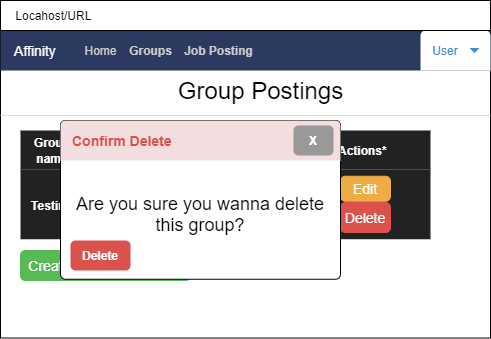

The diagram above was exported from draw.io. Its source (the exported page's mxGraphModel, read from the mxfile embedded in the PNG):
<mxGraphModel dx="700" dy="703" grid="1" gridSize="10" guides="1" tooltips="1" connect="1" arrows="1" fold="1" page="1" pageScale="1" pageWidth="850" pageHeight="1100" math="0" shadow="0">
  <root>
    <mxCell id="0" />
    <mxCell id="1" parent="0" />
    <mxCell id="uP990akV-PrmMZuXHzWq-2" value="" style="rounded=0;whiteSpace=wrap;html=1;" parent="1" vertex="1">
      <mxGeometry x="250" y="30" width="490" height="337.5" as="geometry" />
    </mxCell>
    <mxCell id="uP990akV-PrmMZuXHzWq-3" value="" style="html=1;shadow=0;dashed=0;shape=mxgraph.bootstrap.rect;fillColor=#2C3A61;strokeColor=none;whiteSpace=wrap;" parent="1" vertex="1">
      <mxGeometry x="250" y="60" width="490" height="40" as="geometry" />
    </mxCell>
    <mxCell id="uP990akV-PrmMZuXHzWq-4" value="&lt;font color=&quot;#ffffff&quot;&gt;Affinity&lt;/font&gt;" style="html=1;shadow=0;dashed=0;fillColor=none;strokeColor=none;shape=mxgraph.bootstrap.rect;fontColor=#999999;fontSize=14;whiteSpace=wrap;" parent="uP990akV-PrmMZuXHzWq-3" vertex="1">
      <mxGeometry width="70" height="40" as="geometry" />
    </mxCell>
    <mxCell id="uP990akV-PrmMZuXHzWq-9" value="&lt;font color=&quot;#cccccc&quot;&gt;Home&lt;/font&gt;" style="html=1;shadow=0;dashed=0;fillColor=none;strokeColor=none;shape=mxgraph.bootstrap.rect;fontColor=#999999;whiteSpace=wrap;" parent="uP990akV-PrmMZuXHzWq-3" vertex="1">
      <mxGeometry x="70" width="60.86" height="40" as="geometry" />
    </mxCell>
    <mxCell id="uP990akV-PrmMZuXHzWq-107" value="&lt;font color=&quot;#cccccc&quot;&gt;Groups&lt;/font&gt;" style="html=1;shadow=0;dashed=0;fillColor=none;strokeColor=none;shape=mxgraph.bootstrap.rect;fontColor=#999999;whiteSpace=wrap;fontStyle=1" parent="uP990akV-PrmMZuXHzWq-3" vertex="1">
      <mxGeometry x="120" width="60.86" height="40" as="geometry" />
    </mxCell>
    <mxCell id="uP990akV-PrmMZuXHzWq-108" value="&lt;font color=&quot;#cccccc&quot;&gt;Job Posting&lt;/font&gt;" style="html=1;shadow=0;dashed=0;fillColor=none;strokeColor=none;shape=mxgraph.bootstrap.rect;fontColor=#999999;whiteSpace=wrap;fontStyle=1" parent="uP990akV-PrmMZuXHzWq-3" vertex="1">
      <mxGeometry x="180.86" width="75" height="40" as="geometry" />
    </mxCell>
    <mxCell id="uP990akV-PrmMZuXHzWq-119" value="User" style="html=1;shadow=0;dashed=0;shape=mxgraph.bootstrap.topButton;fillColor=#ffffff;strokeColor=none;rSize=5;fontColor=#3D8BCD;spacingRight=20;whiteSpace=wrap;" parent="uP990akV-PrmMZuXHzWq-3" vertex="1">
      <mxGeometry x="420" width="70" height="40" as="geometry" />
    </mxCell>
    <mxCell id="uP990akV-PrmMZuXHzWq-120" value="" style="shape=triangle;direction=south;fillColor=#3D8BCD;strokeColor=none;perimeter=none;" parent="uP990akV-PrmMZuXHzWq-119" vertex="1">
      <mxGeometry x="1" y="0.5" width="10" height="5" relative="1" as="geometry">
        <mxPoint x="-21" y="-2.5" as="offset" />
      </mxGeometry>
    </mxCell>
    <mxCell id="uP990akV-PrmMZuXHzWq-13" value="&amp;nbsp; &amp;nbsp; Locahost/URL" style="rounded=0;whiteSpace=wrap;html=1;align=left;" parent="1" vertex="1">
      <mxGeometry x="250" y="30" width="490" height="30" as="geometry" />
    </mxCell>
    <mxCell id="uP990akV-PrmMZuXHzWq-20" value="&lt;font style=&quot;font-size: 24px&quot;&gt;Group Postings&lt;/font&gt;" style="text;html=1;strokeColor=none;fillColor=none;align=center;verticalAlign=middle;whiteSpace=wrap;rounded=0;" parent="1" vertex="1">
      <mxGeometry x="420" y="100" width="181.25" height="40" as="geometry" />
    </mxCell>
    <mxCell id="uP990akV-PrmMZuXHzWq-118" value="" style="shape=line;strokeColor=#dddddd;fillColor=#3363FF;" parent="1" vertex="1">
      <mxGeometry x="250" y="140" width="490" height="10" as="geometry" />
    </mxCell>
    <mxCell id="uP990akV-PrmMZuXHzWq-144" value="" style="html=1;shadow=0;dashed=0;shape=mxgraph.bootstrap.rect;fillColor=#222222;strokeColor=none;whiteSpace=wrap;" parent="1" vertex="1">
      <mxGeometry x="270" y="160" width="410" height="38.75" as="geometry" />
    </mxCell>
    <mxCell id="uP990akV-PrmMZuXHzWq-145" value="&lt;font color=&quot;#ffffff&quot; size=&quot;1&quot;&gt;&lt;b style=&quot;font-size: 12px&quot;&gt;Group name&lt;/b&gt;&lt;/font&gt;" style="html=1;shadow=0;dashed=0;fillColor=none;strokeColor=none;shape=mxgraph.bootstrap.rect;fontColor=#999999;fontSize=14;whiteSpace=wrap;" parent="uP990akV-PrmMZuXHzWq-144" vertex="1">
      <mxGeometry width="64.31372549019609" height="38.75" as="geometry" />
    </mxCell>
    <mxCell id="uP990akV-PrmMZuXHzWq-155" value="&lt;font color=&quot;#ffffff&quot; size=&quot;1&quot;&gt;&lt;b style=&quot;font-size: 12px&quot;&gt;Description&lt;/b&gt;&lt;/font&gt;" style="html=1;shadow=0;dashed=0;fillColor=none;strokeColor=none;shape=mxgraph.bootstrap.rect;fontColor=#999999;fontSize=14;whiteSpace=wrap;" parent="uP990akV-PrmMZuXHzWq-144" vertex="1">
      <mxGeometry x="70.00409090909089" width="64.31372549019609" height="38.75" as="geometry" />
    </mxCell>
    <mxCell id="uP990akV-PrmMZuXHzWq-159" value="&lt;font color=&quot;#ffffff&quot; size=&quot;1&quot;&gt;&lt;b style=&quot;font-size: 12px&quot;&gt;Owner&lt;/b&gt;&lt;/font&gt;&lt;span style=&quot;color: rgba(0 , 0 , 0 , 0) ; font-family: monospace ; font-size: 0px ; white-space: nowrap&quot;&gt;%3CmxGraphModel%3E%3Croot%3E%3CmxCell%20id%3D%220%22%2F%3E%3CmxCell%20id%3D%221%22%20parent%3D%220%22%2F%3E%3CmxCell%20id%3D%222%22%20value%3D%22%26lt%3Bfont%20color%3D%26quot%3B%23ffffff%26quot%3B%20size%3D%26quot%3B1%26quot%3B%26gt%3B%26lt%3Bb%20style%3D%26quot%3Bfont-size%3A%2012px%26quot%3B%26gt%3BDescription%26lt%3B%2Fb%26gt%3B%26lt%3B%2Ffont%26gt%3B%22%20style%3D%22html%3D1%3Bshadow%3D0%3Bdashed%3D0%3BfillColor%3Dnone%3BstrokeColor%3Dnone%3Bshape%3Dmxgraph.bootstrap.rect%3BfontColor%3D%23999999%3BfontSize%3D14%3BwhiteSpace%3Dwrap%3B%22%20vertex%3D%221%22%20parent%3D%221%22%3E%3CmxGeometry%20x%3D%22339.02%22%20y%3D%22160%22%20width%3D%2269.01960784313727%22%20height%3D%2238.75%22%20as%3D%22geometry%22%2F%3E%3C%2FmxCell%3E%3C%2Froot%3E%3C%2FmxGraphModel%3E&lt;/span&gt;&lt;span style=&quot;color: rgba(0 , 0 , 0 , 0) ; font-family: monospace ; font-size: 0px ; white-space: nowrap&quot;&gt;%3CmxGraphModel%3E%3Croot%3E%3CmxCell%20id%3D%220%22%2F%3E%3CmxCell%20id%3D%221%22%20parent%3D%220%22%2F%3E%3CmxCell%20id%3D%222%22%20value%3D%22%26lt%3Bfont%20color%3D%26quot%3B%23ffffff%26quot%3B%20size%3D%26quot%3B1%26quot%3B%26gt%3B%26lt%3Bb%20style%3D%26quot%3Bfont-size%3A%2012px%26quot%3B%26gt%3BDescription%26lt%3B%2Fb%26gt%3B%26lt%3B%2Ffont%26gt%3B%22%20style%3D%22html%3D1%3Bshadow%3D0%3Bdashed%3D0%3BfillColor%3Dnone%3BstrokeColor%3Dnone%3Bshape%3Dmxgraph.bootstrap.rect%3BfontColor%3D%23999999%3BfontSize%3D14%3BwhiteSpace%3Dwrap%3B%22%20vertex%3D%221%22%20parent%3D%221%22%3E%3CmxGeometry%20x%3D%22339.02%22%20y%3D%22160%22%20width%3D%2269.01960784313727%22%20height%3D%2238.75%22%20as%3D%22geometry%22%2F%3E%3C%2FmxCell%3E%3C%2Froot%3E%3C%2FmxGraphModel%3E&lt;/span&gt;" style="html=1;shadow=0;dashed=0;fillColor=none;strokeColor=none;shape=mxgraph.bootstrap.rect;fontColor=#999999;fontSize=14;whiteSpace=wrap;" parent="uP990akV-PrmMZuXHzWq-144" vertex="1">
      <mxGeometry x="150.00272727272724" width="64.31372549019609" height="38.75" as="geometry" />
    </mxCell>
    <mxCell id="uP990akV-PrmMZuXHzWq-160" value="&lt;font color=&quot;#ffffff&quot; size=&quot;1&quot;&gt;&lt;b style=&quot;font-size: 12px&quot;&gt;Interested?&lt;/b&gt;&lt;/font&gt;" style="html=1;shadow=0;dashed=0;fillColor=none;strokeColor=none;shape=mxgraph.bootstrap.rect;fontColor=#999999;fontSize=14;whiteSpace=wrap;" parent="uP990akV-PrmMZuXHzWq-144" vertex="1">
      <mxGeometry x="229.99681818181816" width="64.31372549019609" height="38.75" as="geometry" />
    </mxCell>
    <mxCell id="uP990akV-PrmMZuXHzWq-161" value="&lt;font color=&quot;#ffffff&quot;&gt;&lt;span style=&quot;font-size: 12px&quot;&gt;&lt;b&gt;*Actions*&lt;/b&gt;&lt;/span&gt;&lt;/font&gt;" style="html=1;shadow=0;dashed=0;fillColor=none;strokeColor=none;shape=mxgraph.bootstrap.rect;fontColor=#999999;fontSize=14;whiteSpace=wrap;" parent="uP990akV-PrmMZuXHzWq-144" vertex="1">
      <mxGeometry x="307.5" width="64.31372549019609" height="38.75" as="geometry" />
    </mxCell>
    <mxCell id="uP990akV-PrmMZuXHzWq-162" value="" style="html=1;shadow=0;dashed=0;shape=mxgraph.bootstrap.rect;fillColor=#222222;strokeColor=none;whiteSpace=wrap;" parent="1" vertex="1">
      <mxGeometry x="270" y="198.75" width="410" height="70" as="geometry" />
    </mxCell>
    <mxCell id="uP990akV-PrmMZuXHzWq-163" value="&lt;font color=&quot;#ffffff&quot; size=&quot;1&quot;&gt;&lt;b style=&quot;font-size: 12px&quot;&gt;Testing&lt;/b&gt;&lt;/font&gt;" style="html=1;shadow=0;dashed=0;fillColor=none;strokeColor=none;shape=mxgraph.bootstrap.rect;fontColor=#999999;fontSize=14;whiteSpace=wrap;" parent="uP990akV-PrmMZuXHzWq-162" vertex="1">
      <mxGeometry width="64.31372549019609" height="70" as="geometry" />
    </mxCell>
    <mxCell id="uP990akV-PrmMZuXHzWq-164" value="&lt;font color=&quot;#ffffff&quot; size=&quot;1&quot;&gt;&lt;b style=&quot;font-size: 12px&quot;&gt;Tester&lt;/b&gt;&lt;/font&gt;" style="html=1;shadow=0;dashed=0;fillColor=none;strokeColor=none;shape=mxgraph.bootstrap.rect;fontColor=#999999;fontSize=14;whiteSpace=wrap;" parent="uP990akV-PrmMZuXHzWq-162" vertex="1">
      <mxGeometry x="70.00409090909089" width="64.31372549019609" height="70" as="geometry" />
    </mxCell>
    <mxCell id="uP990akV-PrmMZuXHzWq-165" value="&lt;font color=&quot;#ffffff&quot;&gt;&lt;span style=&quot;font-size: 12px&quot;&gt;&lt;b&gt;Test1&lt;/b&gt;&lt;/span&gt;&lt;/font&gt;" style="html=1;shadow=0;dashed=0;fillColor=none;strokeColor=none;shape=mxgraph.bootstrap.rect;fontColor=#999999;fontSize=14;whiteSpace=wrap;" parent="uP990akV-PrmMZuXHzWq-162" vertex="1">
      <mxGeometry x="150.00272727272724" width="64.31372549019609" height="70" as="geometry" />
    </mxCell>
    <mxCell id="uP990akV-PrmMZuXHzWq-168" value="Join" style="html=1;shadow=0;dashed=0;shape=mxgraph.bootstrap.rrect;rSize=5;fillColor=#58B957;align=center;strokeColor=#58B957;fontColor=#ffffff;fontSize=14;whiteSpace=wrap;" parent="uP990akV-PrmMZuXHzWq-162" vertex="1">
      <mxGeometry x="230" y="25" width="50" height="20" as="geometry" />
    </mxCell>
    <mxCell id="uP990akV-PrmMZuXHzWq-170" value="Edit" style="html=1;shadow=0;dashed=0;shape=mxgraph.bootstrap.rrect;rSize=5;fillColor=#EFAC43;align=center;strokeColor=#EFAC43;fontColor=#ffffff;fontSize=14;whiteSpace=wrap;" parent="uP990akV-PrmMZuXHzWq-162" vertex="1">
      <mxGeometry x="320" y="7" width="50" height="25" as="geometry" />
    </mxCell>
    <mxCell id="uP990akV-PrmMZuXHzWq-172" value="Delete" style="html=1;shadow=0;dashed=0;shape=mxgraph.bootstrap.rrect;rSize=5;fillColor=#DB524C;align=center;strokeColor=#DB524C;fontColor=#ffffff;fontSize=14;whiteSpace=wrap;" parent="uP990akV-PrmMZuXHzWq-162" vertex="1">
      <mxGeometry x="320" y="33.25" width="50" height="30" as="geometry" />
    </mxCell>
    <mxCell id="uP990akV-PrmMZuXHzWq-173" value="Create your own Goroup" style="html=1;shadow=0;dashed=0;shape=mxgraph.bootstrap.rrect;rSize=5;fillColor=#58B957;align=center;strokeColor=#58B957;fontColor=#ffffff;fontSize=14;whiteSpace=wrap;" parent="1" vertex="1">
      <mxGeometry x="270" y="280" width="170" height="30" as="geometry" />
    </mxCell>
    <mxCell id="gZo4wjw7D29Zoh-fIVMN-1" value="&lt;font style=&quot;font-size: 18px&quot;&gt;Are you sure you wanna delete this group?&lt;/font&gt;" style="html=1;shadow=0;dashed=0;shape=mxgraph.bootstrap.rrect;align=center;rSize=5;spacingTop=30;whiteSpace=wrap;" vertex="1" parent="1">
      <mxGeometry x="310" y="150" width="280" height="158.75" as="geometry" />
    </mxCell>
    <mxCell id="gZo4wjw7D29Zoh-fIVMN-2" value="Confirm Delete" style="html=1;shadow=0;dashed=0;shape=mxgraph.bootstrap.topButton;rSize=5;strokeColor=none;fillColor=#F2DEDF;fontColor=#DB524C;fontSize=14;fontStyle=1;align=left;spacingLeft=10;whiteSpace=wrap;resizeWidth=1;" vertex="1" parent="gZo4wjw7D29Zoh-fIVMN-1">
      <mxGeometry width="280" height="40" relative="1" as="geometry" />
    </mxCell>
    <mxCell id="gZo4wjw7D29Zoh-fIVMN-3" value="Delete" style="html=1;shadow=0;dashed=0;shape=mxgraph.bootstrap.rrect;align=center;rSize=5;strokeColor=none;fillColor=#DB524C;fontColor=#ffffff;fontStyle=1;whiteSpace=wrap;" vertex="1" parent="gZo4wjw7D29Zoh-fIVMN-1">
      <mxGeometry x="10" y="120" width="60" height="30" as="geometry" />
    </mxCell>
    <mxCell id="gZo4wjw7D29Zoh-fIVMN-4" value="X" style="html=1;shadow=0;dashed=0;shape=mxgraph.bootstrap.rrect;align=center;rSize=5;strokeColor=none;fillColor=#999999;fontColor=#ffffff;fontStyle=1;whiteSpace=wrap;" vertex="1" parent="1">
      <mxGeometry x="543" y="155" width="40" height="30" as="geometry" />
    </mxCell>
  </root>
</mxGraphModel>